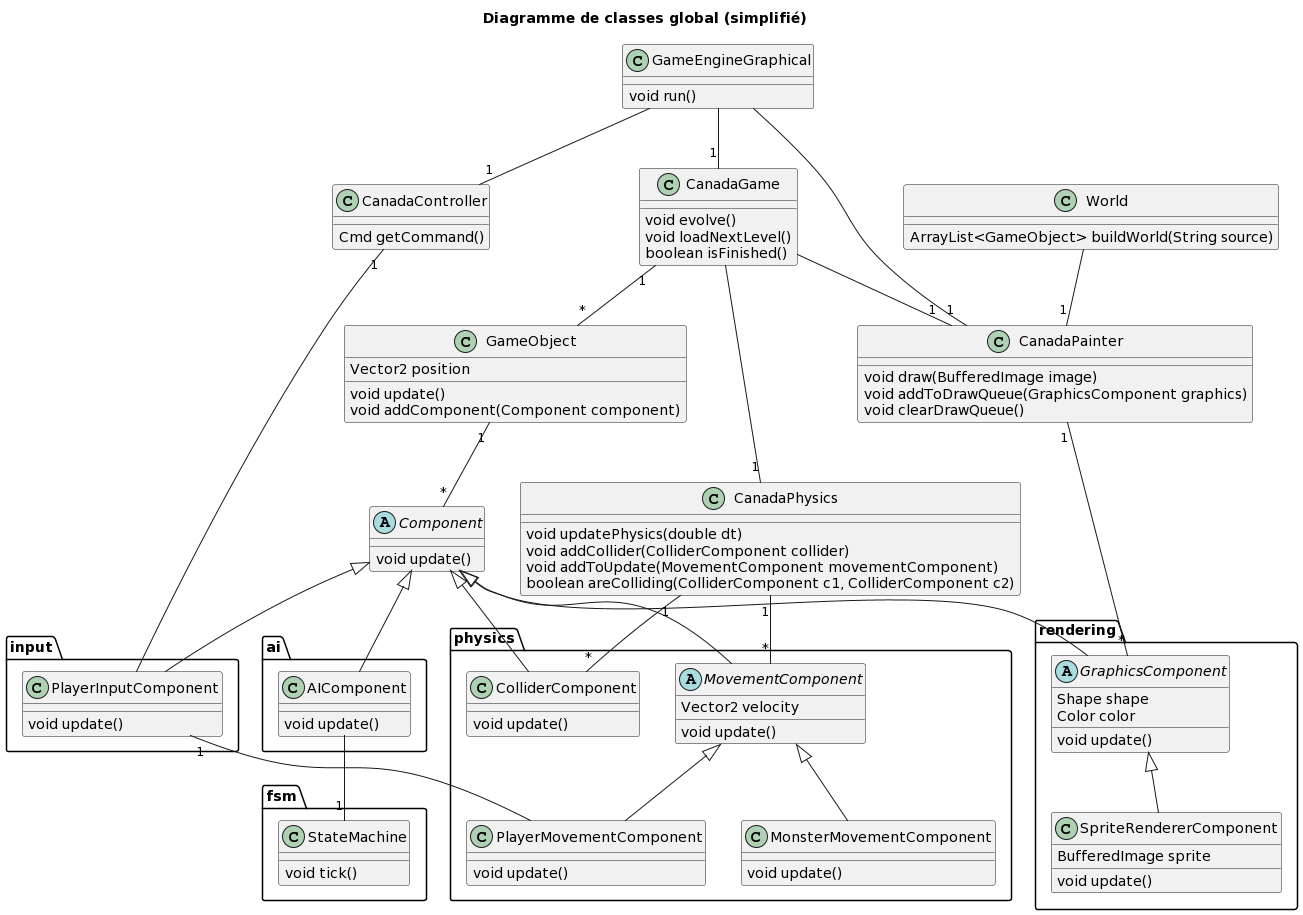

The diagram above was rendered by PlantUML. Its source (embedded in the PNG):
@startuml
title "Diagramme de classes global (simplifié)"

class GameEngineGraphical {
void run()
}

class CanadaGame {
void evolve()
void loadNextLevel()
boolean isFinished()
}

class CanadaPainter {
void draw(BufferedImage image)
void addToDrawQueue(GraphicsComponent graphics)
void clearDrawQueue()
}

class CanadaPhysics {
void updatePhysics(double dt)
void addCollider(ColliderComponent collider)
void addToUpdate(MovementComponent movementComponent)
boolean areColliding(ColliderComponent c1, ColliderComponent c2)
}

class CanadaController{
Cmd getCommand()
}

class World {
ArrayList<GameObject> buildWorld(String source)
}

class GameObject {
Vector2 position
void update()
void addComponent(Component component)
}

abstract class Component{
void update()
}

package input{

class PlayerInputComponent{
void update()
}

}

package physics{


abstract class MovementComponent{
Vector2 velocity
void update()
}

class PlayerMovementComponent{
void update()
}

class MonsterMovementComponent{
void update()
}

class ColliderComponent{
void update()
}

}

package ai{

class AIComponent{
void update()
}
}

package rendering {
abstract class GraphicsComponent{
Shape shape
Color color
void update()
}

class SpriteRendererComponent{
BufferedImage sprite
void update()
}
}

package fsm{
class StateMachine{
void tick()
}
}

GameEngineGraphical -- "1"CanadaGame
GameEngineGraphical -- "1"CanadaPainter
GameEngineGraphical -- "1"CanadaController

CanadaGame "1"--"*"GameObject
CanadaGame --"1" CanadaPainter
CanadaGame --"1" CanadaPhysics
World --"1" CanadaPainter

GameObject "1"--"*"Component

Component <|-- GraphicsComponent
Component <|-- PlayerInputComponent
Component <|-- MovementComponent
Component <|-- ColliderComponent
Component <|-- AIComponent

GraphicsComponent <|-- SpriteRendererComponent

MovementComponent <|-- PlayerMovementComponent
MovementComponent <|-- MonsterMovementComponent

PlayerInputComponent "1"- PlayerMovementComponent
AIComponent --"1" StateMachine

CanadaController "1"-- PlayerInputComponent
CanadaPainter "1"--"*" GraphicsComponent
CanadaPhysics "1"--"*" ColliderComponent
CanadaPhysics "1"--"*" MovementComponent
@enduml